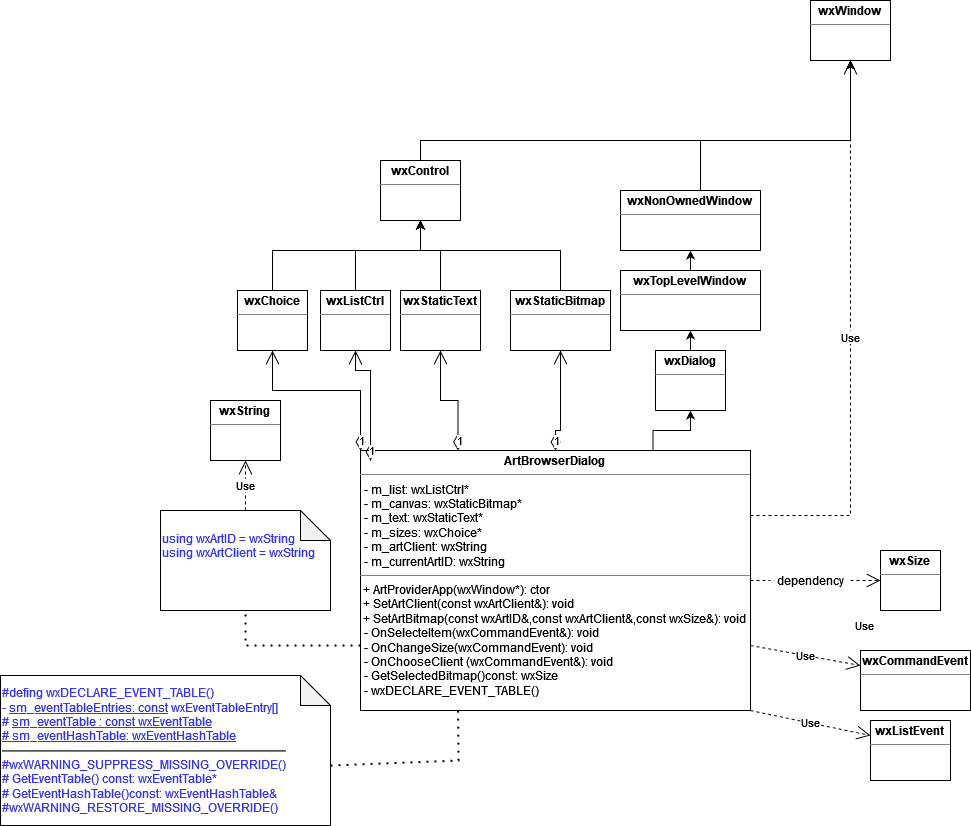

The diagram above was exported from draw.io. Its source (the exported page's mxGraphModel, read from the mxfile embedded in the PNG):
<mxGraphModel dx="1649" dy="2771" grid="1" gridSize="10" guides="1" tooltips="1" connect="1" arrows="1" fold="1" page="1" pageScale="1" pageWidth="827" pageHeight="1169" math="0" shadow="0">
  <root>
    <mxCell id="0" />
    <mxCell id="1" parent="0" />
    <mxCell id="NEVhjZTDRkpvKQv1Uxvz-34" style="edgeStyle=orthogonalEdgeStyle;rounded=0;orthogonalLoop=1;jettySize=auto;html=1;entryX=0.5;entryY=1;entryDx=0;entryDy=0;exitX=0.75;exitY=0;exitDx=0;exitDy=0;" parent="1" source="NEVhjZTDRkpvKQv1Uxvz-32" target="NEVhjZTDRkpvKQv1Uxvz-33" edge="1">
      <mxGeometry relative="1" as="geometry" />
    </mxCell>
    <mxCell id="NEVhjZTDRkpvKQv1Uxvz-32" value="&lt;p style=&quot;margin: 0px ; margin-top: 4px ; text-align: center&quot;&gt;&lt;b&gt;ArtBrowserDialog&lt;/b&gt;&lt;br&gt;&lt;/p&gt;&lt;hr size=&quot;1&quot;&gt;&lt;p style=&quot;margin: 0px ; margin-left: 4px&quot;&gt;- m_list: wxListCtrl*&lt;/p&gt;&lt;p style=&quot;margin: 0px ; margin-left: 4px&quot;&gt;- m_canvas: wxStaticBitmap*&lt;br&gt;&lt;/p&gt;&lt;p style=&quot;margin: 0px ; margin-left: 4px&quot;&gt;- m_text: wxStaticText*&lt;/p&gt;&lt;p style=&quot;margin: 0px ; margin-left: 4px&quot;&gt;- m_sizes: wxChoice*&lt;/p&gt;&lt;p style=&quot;margin: 0px ; margin-left: 4px&quot;&gt;- m_artClient: wxString&lt;/p&gt;&lt;p style=&quot;margin: 0px ; margin-left: 4px&quot;&gt;- m_currentArtID: wxString&lt;/p&gt;&lt;hr size=&quot;1&quot;&gt;&lt;div&gt;&lt;font color=&quot;#3333FF&quot;&gt;&lt;font color=&quot;#000000&quot;&gt;&amp;nbsp;+ ArtProviderApp(wxWindow*): ctor&lt;/font&gt;&lt;i&gt;&lt;br&gt;&lt;/i&gt;&lt;/font&gt;&lt;/div&gt;&lt;div&gt;&lt;font color=&quot;#3333FF&quot;&gt;&lt;i&gt;&amp;nbsp;&lt;/i&gt;&lt;font color=&quot;#000000&quot;&gt;+ SetArtClient(const wxArtClient&amp;amp;): void&lt;br&gt;&lt;/font&gt;&lt;/font&gt;&lt;/div&gt;&lt;div&gt;&lt;font color=&quot;#000000&quot;&gt;&amp;nbsp;+ SetArtBitmap(const wxArtID&amp;amp;,const wxArtClient&amp;amp;,const wxSize&amp;amp;): void&lt;/font&gt;&lt;/div&gt;&lt;p style=&quot;margin: 0px ; margin-left: 4px&quot;&gt;- OnSelecteItem(wxCommandEvent&amp;amp;): void&lt;br&gt;- OnChangeSize(wxCommandEvent): void&lt;br&gt;&lt;/p&gt;&lt;p style=&quot;margin: 0px ; margin-left: 4px&quot;&gt;- OnChooseClient (wxCommandEvent&amp;amp;): void&lt;/p&gt;&lt;p style=&quot;margin: 0px ; margin-left: 4px&quot;&gt;- GetSelectedBitmap()const: wxSize&lt;/p&gt;&lt;p style=&quot;margin: 0px ; margin-left: 4px&quot;&gt;- wxDECLARE_EVENT_TABLE()&lt;br&gt;&lt;/p&gt;&lt;p style=&quot;margin: 0px ; margin-left: 4px&quot;&gt;&lt;br&gt;&lt;/p&gt;" style="verticalAlign=top;align=left;overflow=fill;fontSize=12;fontFamily=Helvetica;html=1;" parent="1" vertex="1">
      <mxGeometry x="-290" y="70" width="390" height="260" as="geometry" />
    </mxCell>
    <mxCell id="NEVhjZTDRkpvKQv1Uxvz-39" style="edgeStyle=orthogonalEdgeStyle;rounded=0;orthogonalLoop=1;jettySize=auto;html=1;" parent="1" source="NEVhjZTDRkpvKQv1Uxvz-33" target="NEVhjZTDRkpvKQv1Uxvz-38" edge="1">
      <mxGeometry relative="1" as="geometry" />
    </mxCell>
    <mxCell id="NEVhjZTDRkpvKQv1Uxvz-33" value="&lt;p style=&quot;margin: 0px ; margin-top: 4px ; text-align: center&quot;&gt;&lt;b&gt;wxDialog&lt;/b&gt;&lt;br&gt;&lt;/p&gt;&lt;hr size=&quot;1&quot;&gt;&lt;div style=&quot;height: 2px&quot;&gt;&lt;/div&gt;" style="verticalAlign=top;align=left;overflow=fill;fontSize=12;fontFamily=Helvetica;html=1;" parent="1" vertex="1">
      <mxGeometry x="5" y="-30" width="70" height="60" as="geometry" />
    </mxCell>
    <mxCell id="NEVhjZTDRkpvKQv1Uxvz-35" value="&lt;p style=&quot;margin: 0px ; margin-top: 4px ; text-align: center&quot;&gt;&lt;b&gt;wxWindow&lt;/b&gt;&lt;br&gt;&lt;/p&gt;&lt;hr size=&quot;1&quot;&gt;&lt;div style=&quot;height: 2px&quot;&gt;&lt;/div&gt;" style="verticalAlign=top;align=left;overflow=fill;fontSize=12;fontFamily=Helvetica;html=1;" parent="1" vertex="1">
      <mxGeometry x="160" y="-380" width="80" height="60" as="geometry" />
    </mxCell>
    <mxCell id="NEVhjZTDRkpvKQv1Uxvz-36" value="Use" style="endArrow=open;endSize=12;dashed=1;html=1;rounded=0;entryX=0.5;entryY=1;entryDx=0;entryDy=0;exitX=1;exitY=0.25;exitDx=0;exitDy=0;" parent="1" source="NEVhjZTDRkpvKQv1Uxvz-32" target="NEVhjZTDRkpvKQv1Uxvz-35" edge="1">
      <mxGeometry width="160" relative="1" as="geometry">
        <mxPoint x="190" y="110" as="sourcePoint" />
        <mxPoint x="350" y="110" as="targetPoint" />
        <Array as="points">
          <mxPoint x="200" y="135" />
        </Array>
      </mxGeometry>
    </mxCell>
    <mxCell id="NEVhjZTDRkpvKQv1Uxvz-41" style="edgeStyle=orthogonalEdgeStyle;rounded=0;orthogonalLoop=1;jettySize=auto;html=1;entryX=0.5;entryY=1;entryDx=0;entryDy=0;" parent="1" source="NEVhjZTDRkpvKQv1Uxvz-37" target="NEVhjZTDRkpvKQv1Uxvz-35" edge="1">
      <mxGeometry relative="1" as="geometry">
        <Array as="points">
          <mxPoint x="50" y="-240" />
          <mxPoint x="200" y="-240" />
        </Array>
      </mxGeometry>
    </mxCell>
    <mxCell id="NEVhjZTDRkpvKQv1Uxvz-37" value="&lt;p style=&quot;margin: 0px ; margin-top: 4px ; text-align: center&quot;&gt;&lt;b&gt;wxNonOwnedWindow&lt;/b&gt;&lt;br&gt;&lt;/p&gt;&lt;hr size=&quot;1&quot;&gt;&lt;div style=&quot;height: 2px&quot;&gt;&lt;/div&gt;" style="verticalAlign=top;align=left;overflow=fill;fontSize=12;fontFamily=Helvetica;html=1;" parent="1" vertex="1">
      <mxGeometry x="-30" y="-190" width="140" height="60" as="geometry" />
    </mxCell>
    <mxCell id="NEVhjZTDRkpvKQv1Uxvz-40" style="edgeStyle=orthogonalEdgeStyle;rounded=0;orthogonalLoop=1;jettySize=auto;html=1;entryX=0.5;entryY=1;entryDx=0;entryDy=0;" parent="1" source="NEVhjZTDRkpvKQv1Uxvz-38" target="NEVhjZTDRkpvKQv1Uxvz-37" edge="1">
      <mxGeometry relative="1" as="geometry" />
    </mxCell>
    <mxCell id="NEVhjZTDRkpvKQv1Uxvz-38" value="&lt;p style=&quot;margin: 0px ; margin-top: 4px ; text-align: center&quot;&gt;&lt;b&gt;wxTopLevelWindow&lt;/b&gt;&lt;br&gt;&lt;/p&gt;&lt;hr size=&quot;1&quot;&gt;&lt;div style=&quot;height: 2px&quot;&gt;&lt;/div&gt;" style="verticalAlign=top;align=left;overflow=fill;fontSize=12;fontFamily=Helvetica;html=1;" parent="1" vertex="1">
      <mxGeometry x="-30" y="-110" width="140" height="60" as="geometry" />
    </mxCell>
    <mxCell id="NEVhjZTDRkpvKQv1Uxvz-42" value="&lt;div align=&quot;left&quot;&gt;using wxArtID = wxString&lt;/div&gt;&lt;div&gt;&lt;div align=&quot;left&quot;&gt;using wxArtClient = wxString&lt;/div&gt;&lt;div&gt;&lt;div align=&quot;justify&quot;&gt;&lt;br&gt;&lt;/div&gt;&lt;br&gt;&lt;/div&gt;&lt;/div&gt;" style="shape=note;whiteSpace=wrap;html=1;backgroundOutline=1;darkOpacity=0.05;fontColor=#3333FF;align=left;" parent="1" vertex="1">
      <mxGeometry x="-490" y="130" width="170" height="100" as="geometry" />
    </mxCell>
    <mxCell id="NEVhjZTDRkpvKQv1Uxvz-43" value="&lt;p style=&quot;margin: 0px ; margin-top: 4px ; text-align: center&quot;&gt;&lt;b&gt;wxString&lt;/b&gt;&lt;br&gt;&lt;/p&gt;&lt;hr size=&quot;1&quot;&gt;&lt;div style=&quot;height: 2px&quot;&gt;&lt;/div&gt;" style="verticalAlign=top;align=left;overflow=fill;fontSize=12;fontFamily=Helvetica;html=1;" parent="1" vertex="1">
      <mxGeometry x="-440" y="20" width="70" height="60" as="geometry" />
    </mxCell>
    <mxCell id="NEVhjZTDRkpvKQv1Uxvz-44" value="Use" style="endArrow=open;endSize=12;dashed=1;html=1;rounded=0;fontColor=#000000;entryX=0.5;entryY=1;entryDx=0;entryDy=0;exitX=0.5;exitY=0;exitDx=0;exitDy=0;exitPerimeter=0;" parent="1" source="NEVhjZTDRkpvKQv1Uxvz-42" target="NEVhjZTDRkpvKQv1Uxvz-43" edge="1">
      <mxGeometry width="160" relative="1" as="geometry">
        <mxPoint x="-470" y="370" as="sourcePoint" />
        <mxPoint x="-420" y="290" as="targetPoint" />
      </mxGeometry>
    </mxCell>
    <mxCell id="NEVhjZTDRkpvKQv1Uxvz-45" value="" style="endArrow=none;dashed=1;html=1;dashPattern=1 3;strokeWidth=2;rounded=0;fontColor=#000000;entryX=0.5;entryY=1;entryDx=0;entryDy=0;entryPerimeter=0;exitX=0;exitY=0.75;exitDx=0;exitDy=0;" parent="1" source="NEVhjZTDRkpvKQv1Uxvz-32" target="NEVhjZTDRkpvKQv1Uxvz-42" edge="1">
      <mxGeometry width="50" height="50" relative="1" as="geometry">
        <mxPoint x="-370" y="340" as="sourcePoint" />
        <mxPoint x="-320" y="290" as="targetPoint" />
        <Array as="points">
          <mxPoint x="-405" y="265" />
        </Array>
      </mxGeometry>
    </mxCell>
    <mxCell id="NEVhjZTDRkpvKQv1Uxvz-46" value="&lt;p style=&quot;margin: 0px ; margin-top: 4px ; text-align: center&quot;&gt;&lt;b&gt;wxSize&lt;/b&gt;&lt;br&gt;&lt;/p&gt;&lt;hr size=&quot;1&quot;&gt;&lt;div style=&quot;height: 2px&quot;&gt;&lt;/div&gt;" style="verticalAlign=top;align=left;overflow=fill;fontSize=12;fontFamily=Helvetica;html=1;" parent="1" vertex="1">
      <mxGeometry x="230" y="170" width="60" height="60" as="geometry" />
    </mxCell>
    <mxCell id="NEVhjZTDRkpvKQv1Uxvz-47" value="Use" style="endArrow=open;endSize=12;dashed=1;html=1;rounded=0;fontColor=#000000;entryX=0;entryY=0.5;entryDx=0;entryDy=0;exitX=1;exitY=0.5;exitDx=0;exitDy=0;startArrow=none;" parent="1" source="NEVhjZTDRkpvKQv1Uxvz-48" target="NEVhjZTDRkpvKQv1Uxvz-46" edge="1">
      <mxGeometry x="-0.0621" y="-45" width="160" relative="1" as="geometry">
        <mxPoint x="110" y="370" as="sourcePoint" />
        <mxPoint x="270" y="370" as="targetPoint" />
        <mxPoint as="offset" />
      </mxGeometry>
    </mxCell>
    <mxCell id="NEVhjZTDRkpvKQv1Uxvz-48" value="dependency" style="text;html=1;align=center;verticalAlign=middle;resizable=0;points=[];autosize=1;strokeColor=none;fillColor=none;fontColor=#000000;" parent="1" vertex="1">
      <mxGeometry x="120" y="190" width="80" height="20" as="geometry" />
    </mxCell>
    <mxCell id="NEVhjZTDRkpvKQv1Uxvz-49" value="" style="endArrow=none;endSize=12;dashed=1;html=1;rounded=0;fontColor=#000000;entryX=0;entryY=0.5;entryDx=0;entryDy=0;exitX=1;exitY=0.5;exitDx=0;exitDy=0;" parent="1" source="NEVhjZTDRkpvKQv1Uxvz-32" target="NEVhjZTDRkpvKQv1Uxvz-48" edge="1">
      <mxGeometry x="-0.0621" y="-45" width="160" relative="1" as="geometry">
        <mxPoint x="100" y="200" as="sourcePoint" />
        <mxPoint x="220" y="190" as="targetPoint" />
        <mxPoint as="offset" />
      </mxGeometry>
    </mxCell>
    <mxCell id="NEVhjZTDRkpvKQv1Uxvz-61" style="edgeStyle=orthogonalEdgeStyle;rounded=0;orthogonalLoop=1;jettySize=auto;html=1;entryX=0.5;entryY=1;entryDx=0;entryDy=0;fontColor=#000000;" parent="1" source="NEVhjZTDRkpvKQv1Uxvz-50" target="NEVhjZTDRkpvKQv1Uxvz-59" edge="1">
      <mxGeometry relative="1" as="geometry">
        <Array as="points">
          <mxPoint x="-295" y="-130" />
          <mxPoint x="-230" y="-130" />
        </Array>
      </mxGeometry>
    </mxCell>
    <mxCell id="NEVhjZTDRkpvKQv1Uxvz-50" value="&lt;p style=&quot;margin: 0px ; margin-top: 4px ; text-align: center&quot;&gt;&lt;b&gt;wxListCtrl&lt;/b&gt;&lt;br&gt;&lt;/p&gt;&lt;hr size=&quot;1&quot;&gt;&lt;div style=&quot;height: 2px&quot;&gt;&lt;/div&gt;" style="verticalAlign=top;align=left;overflow=fill;fontSize=12;fontFamily=Helvetica;html=1;" parent="1" vertex="1">
      <mxGeometry x="-330" y="-90" width="70" height="60" as="geometry" />
    </mxCell>
    <mxCell id="NEVhjZTDRkpvKQv1Uxvz-62" style="edgeStyle=orthogonalEdgeStyle;rounded=0;orthogonalLoop=1;jettySize=auto;html=1;entryX=0.5;entryY=1;entryDx=0;entryDy=0;fontColor=#000000;" parent="1" source="NEVhjZTDRkpvKQv1Uxvz-53" target="NEVhjZTDRkpvKQv1Uxvz-59" edge="1">
      <mxGeometry relative="1" as="geometry">
        <Array as="points">
          <mxPoint x="-210" y="-130" />
          <mxPoint x="-230" y="-130" />
        </Array>
      </mxGeometry>
    </mxCell>
    <mxCell id="NEVhjZTDRkpvKQv1Uxvz-53" value="&lt;p style=&quot;margin: 0px ; margin-top: 4px ; text-align: center&quot;&gt;&lt;b&gt;wxStaticText&lt;/b&gt;&lt;br&gt;&lt;/p&gt;&lt;hr size=&quot;1&quot;&gt;&lt;div style=&quot;height: 2px&quot;&gt;&lt;/div&gt;" style="verticalAlign=top;align=left;overflow=fill;fontSize=12;fontFamily=Helvetica;html=1;" parent="1" vertex="1">
      <mxGeometry x="-250" y="-90" width="80" height="60" as="geometry" />
    </mxCell>
    <mxCell id="NEVhjZTDRkpvKQv1Uxvz-63" style="edgeStyle=orthogonalEdgeStyle;rounded=0;orthogonalLoop=1;jettySize=auto;html=1;entryX=0.5;entryY=1;entryDx=0;entryDy=0;fontColor=#000000;" parent="1" source="NEVhjZTDRkpvKQv1Uxvz-55" target="NEVhjZTDRkpvKQv1Uxvz-59" edge="1">
      <mxGeometry relative="1" as="geometry">
        <Array as="points">
          <mxPoint x="-90" y="-130" />
          <mxPoint x="-230" y="-130" />
        </Array>
      </mxGeometry>
    </mxCell>
    <mxCell id="NEVhjZTDRkpvKQv1Uxvz-55" value="&lt;p style=&quot;margin: 0px ; margin-top: 4px ; text-align: center&quot;&gt;&lt;b&gt;wxStaticBitmap&lt;/b&gt;&lt;br&gt;&lt;/p&gt;&lt;hr size=&quot;1&quot;&gt;&lt;div style=&quot;height: 2px&quot;&gt;&lt;/div&gt;" style="verticalAlign=top;align=left;overflow=fill;fontSize=12;fontFamily=Helvetica;html=1;" parent="1" vertex="1">
      <mxGeometry x="-140" y="-90" width="100" height="60" as="geometry" />
    </mxCell>
    <mxCell id="NEVhjZTDRkpvKQv1Uxvz-60" style="edgeStyle=orthogonalEdgeStyle;rounded=0;orthogonalLoop=1;jettySize=auto;html=1;fontColor=#000000;" parent="1" source="NEVhjZTDRkpvKQv1Uxvz-57" target="NEVhjZTDRkpvKQv1Uxvz-59" edge="1">
      <mxGeometry relative="1" as="geometry">
        <Array as="points">
          <mxPoint x="-378" y="-130" />
          <mxPoint x="-230" y="-130" />
        </Array>
      </mxGeometry>
    </mxCell>
    <mxCell id="NEVhjZTDRkpvKQv1Uxvz-57" value="&lt;p style=&quot;margin: 0px ; margin-top: 4px ; text-align: center&quot;&gt;&lt;b&gt;wxChoice&lt;/b&gt;&lt;br&gt;&lt;/p&gt;&lt;hr size=&quot;1&quot;&gt;&lt;div style=&quot;height: 2px&quot;&gt;&lt;/div&gt;" style="verticalAlign=top;align=left;overflow=fill;fontSize=12;fontFamily=Helvetica;html=1;" parent="1" vertex="1">
      <mxGeometry x="-413" y="-90" width="70" height="60" as="geometry" />
    </mxCell>
    <mxCell id="NEVhjZTDRkpvKQv1Uxvz-64" style="edgeStyle=orthogonalEdgeStyle;rounded=0;orthogonalLoop=1;jettySize=auto;html=1;entryX=0.5;entryY=1;entryDx=0;entryDy=0;fontColor=#000000;exitX=0.5;exitY=0;exitDx=0;exitDy=0;" parent="1" source="NEVhjZTDRkpvKQv1Uxvz-59" target="NEVhjZTDRkpvKQv1Uxvz-35" edge="1">
      <mxGeometry relative="1" as="geometry">
        <Array as="points">
          <mxPoint x="-230" y="-240" />
          <mxPoint x="200" y="-240" />
        </Array>
      </mxGeometry>
    </mxCell>
    <mxCell id="NEVhjZTDRkpvKQv1Uxvz-59" value="&lt;p style=&quot;margin: 0px ; margin-top: 4px ; text-align: center&quot;&gt;&lt;b&gt;wxControl&lt;/b&gt;&lt;br&gt;&lt;/p&gt;&lt;hr size=&quot;1&quot;&gt;&lt;div style=&quot;height: 2px&quot;&gt;&lt;/div&gt;" style="verticalAlign=top;align=left;overflow=fill;fontSize=12;fontFamily=Helvetica;html=1;" parent="1" vertex="1">
      <mxGeometry x="-270" y="-220" width="80" height="60" as="geometry" />
    </mxCell>
    <mxCell id="NEVhjZTDRkpvKQv1Uxvz-65" value="1" style="endArrow=open;html=1;endSize=12;startArrow=diamondThin;startSize=14;startFill=0;edgeStyle=orthogonalEdgeStyle;align=left;verticalAlign=bottom;rounded=0;fontColor=#000000;entryX=0.5;entryY=1;entryDx=0;entryDy=0;exitX=0;exitY=0;exitDx=0;exitDy=0;" parent="1" source="NEVhjZTDRkpvKQv1Uxvz-32" target="NEVhjZTDRkpvKQv1Uxvz-57" edge="1">
      <mxGeometry x="-1" y="3" relative="1" as="geometry">
        <mxPoint x="-310" y="10" as="sourcePoint" />
        <mxPoint x="-150" y="10" as="targetPoint" />
        <Array as="points">
          <mxPoint x="-290" y="10" />
          <mxPoint x="-378" y="10" />
        </Array>
      </mxGeometry>
    </mxCell>
    <mxCell id="NEVhjZTDRkpvKQv1Uxvz-66" value="1" style="endArrow=open;html=1;endSize=12;startArrow=diamondThin;startSize=14;startFill=0;edgeStyle=orthogonalEdgeStyle;align=left;verticalAlign=bottom;rounded=0;fontColor=#000000;entryX=0.5;entryY=1;entryDx=0;entryDy=0;exitX=0;exitY=0;exitDx=0;exitDy=0;" parent="1" target="NEVhjZTDRkpvKQv1Uxvz-50" edge="1">
      <mxGeometry x="-1" y="3" relative="1" as="geometry">
        <mxPoint x="-280.0000000000002" y="80" as="sourcePoint" />
        <mxPoint x="-368" y="-20" as="targetPoint" />
        <Array as="points">
          <mxPoint x="-280" y="-10" />
          <mxPoint x="-295" y="-10" />
        </Array>
      </mxGeometry>
    </mxCell>
    <mxCell id="NEVhjZTDRkpvKQv1Uxvz-67" value="1" style="endArrow=open;html=1;endSize=12;startArrow=diamondThin;startSize=14;startFill=0;edgeStyle=orthogonalEdgeStyle;align=left;verticalAlign=bottom;rounded=0;fontColor=#000000;entryX=0.5;entryY=1;entryDx=0;entryDy=0;exitX=0.25;exitY=0;exitDx=0;exitDy=0;" parent="1" source="NEVhjZTDRkpvKQv1Uxvz-32" target="NEVhjZTDRkpvKQv1Uxvz-53" edge="1">
      <mxGeometry x="-1" y="3" relative="1" as="geometry">
        <mxPoint x="-270.0000000000002" y="90" as="sourcePoint" />
        <mxPoint x="-285" y="-20" as="targetPoint" />
        <Array as="points">
          <mxPoint x="-192" y="20" />
          <mxPoint x="-210" y="20" />
        </Array>
      </mxGeometry>
    </mxCell>
    <mxCell id="NEVhjZTDRkpvKQv1Uxvz-68" value="1" style="endArrow=open;html=1;endSize=12;startArrow=diamondThin;startSize=14;startFill=0;edgeStyle=orthogonalEdgeStyle;align=left;verticalAlign=bottom;rounded=0;fontColor=#000000;entryX=0.5;entryY=1;entryDx=0;entryDy=0;exitX=0.5;exitY=0;exitDx=0;exitDy=0;" parent="1" source="NEVhjZTDRkpvKQv1Uxvz-32" target="NEVhjZTDRkpvKQv1Uxvz-55" edge="1">
      <mxGeometry x="-1" y="3" relative="1" as="geometry">
        <mxPoint x="-182.5" y="80" as="sourcePoint" />
        <mxPoint x="-200" y="-20" as="targetPoint" />
        <Array as="points">
          <mxPoint x="-95" y="50" />
          <mxPoint x="-90" y="50" />
        </Array>
      </mxGeometry>
    </mxCell>
    <mxCell id="NEVhjZTDRkpvKQv1Uxvz-69" value="&lt;p style=&quot;margin: 0px ; margin-top: 4px ; text-align: center&quot;&gt;&lt;b&gt;wxCommandEvent&lt;/b&gt;&lt;br&gt;&lt;/p&gt;&lt;hr size=&quot;1&quot;&gt;&lt;div style=&quot;height: 2px&quot;&gt;&lt;/div&gt;" style="verticalAlign=top;align=left;overflow=fill;fontSize=12;fontFamily=Helvetica;html=1;" parent="1" vertex="1">
      <mxGeometry x="210" y="270" width="110" height="60" as="geometry" />
    </mxCell>
    <mxCell id="NEVhjZTDRkpvKQv1Uxvz-70" value="Use" style="endArrow=open;endSize=12;dashed=1;html=1;rounded=0;fontColor=#000000;exitX=1;exitY=0.75;exitDx=0;exitDy=0;entryX=0;entryY=0.25;entryDx=0;entryDy=0;" parent="1" source="NEVhjZTDRkpvKQv1Uxvz-32" target="NEVhjZTDRkpvKQv1Uxvz-69" edge="1">
      <mxGeometry width="160" relative="1" as="geometry">
        <mxPoint x="120" y="370" as="sourcePoint" />
        <mxPoint x="280" y="370" as="targetPoint" />
      </mxGeometry>
    </mxCell>
    <mxCell id="NEVhjZTDRkpvKQv1Uxvz-71" value="&lt;p style=&quot;margin: 0px ; margin-top: 4px ; text-align: center&quot;&gt;&lt;b&gt;wxListEvent&lt;/b&gt;&lt;br&gt;&lt;/p&gt;&lt;hr size=&quot;1&quot;&gt;&lt;div style=&quot;height: 2px&quot;&gt;&lt;/div&gt;" style="verticalAlign=top;align=left;overflow=fill;fontSize=12;fontFamily=Helvetica;html=1;" parent="1" vertex="1">
      <mxGeometry x="220" y="340" width="80" height="60" as="geometry" />
    </mxCell>
    <mxCell id="NEVhjZTDRkpvKQv1Uxvz-72" value="Use" style="endArrow=open;endSize=12;dashed=1;html=1;rounded=0;fontColor=#000000;exitX=1;exitY=1;exitDx=0;exitDy=0;entryX=0;entryY=0.25;entryDx=0;entryDy=0;" parent="1" source="NEVhjZTDRkpvKQv1Uxvz-32" target="NEVhjZTDRkpvKQv1Uxvz-71" edge="1">
      <mxGeometry width="160" relative="1" as="geometry">
        <mxPoint x="110" y="275" as="sourcePoint" />
        <mxPoint x="220" y="295" as="targetPoint" />
      </mxGeometry>
    </mxCell>
    <mxCell id="CwI0C_ER5SdGbLvwp7-N-1" value="&lt;div&gt;#defing wxDECLARE_EVENT_TABLE()&lt;/div&gt;&lt;div&gt;- &lt;u&gt;sm_eventTableEntries: const&lt;/u&gt; wxEventTableEntry[]&lt;/div&gt;&lt;div&gt;# &lt;u&gt;sm_eventTable : const wxEventTable&lt;/u&gt;&lt;/div&gt;&lt;div&gt;&lt;u&gt;# sm_eventHashTable: wxEventHashTable&lt;/u&gt;&lt;br&gt;&lt;hr&gt;#wxWARNING_SUPPRESS_MISSING_OVERRIDE()&lt;/div&gt;&lt;div&gt;# GetEventTable() const: wxEventTable*&lt;/div&gt;&lt;div&gt;# GetEventHashTable()const: wxEventHashTable&amp;amp;&lt;br&gt;&lt;/div&gt;&lt;div&gt;#wxWARNING_RESTORE_MISSING_OVERRIDE()&lt;/div&gt;" style="shape=note;whiteSpace=wrap;html=1;backgroundOutline=1;darkOpacity=0.05;fontColor=#3333FF;align=left;" vertex="1" parent="1">
      <mxGeometry x="-650" y="295" width="330" height="150" as="geometry" />
    </mxCell>
    <mxCell id="CwI0C_ER5SdGbLvwp7-N-2" value="" style="endArrow=none;dashed=1;html=1;dashPattern=1 3;strokeWidth=2;rounded=0;entryX=0.25;entryY=1;entryDx=0;entryDy=0;exitX=0;exitY=0;exitDx=330;exitDy=90;exitPerimeter=0;" edge="1" parent="1" source="CwI0C_ER5SdGbLvwp7-N-1" target="NEVhjZTDRkpvKQv1Uxvz-32">
      <mxGeometry width="50" height="50" relative="1" as="geometry">
        <mxPoint x="-430" y="570" as="sourcePoint" />
        <mxPoint x="-380" y="520" as="targetPoint" />
        <Array as="points">
          <mxPoint x="-192" y="380" />
        </Array>
      </mxGeometry>
    </mxCell>
  </root>
</mxGraphModel>